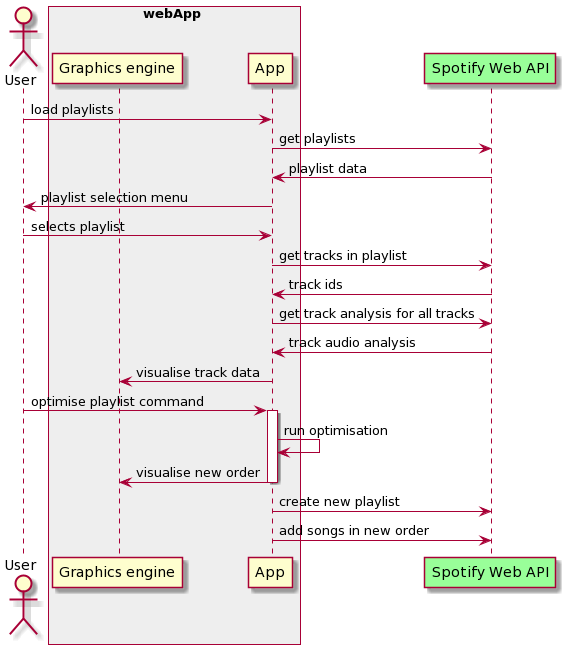

The diagram above was rendered by PlantUML. Its source (embedded in the PNG):
@startuml
Actor User as user
box webApp #EEEEEE
participant "Graphics engine" as vis
participant App as app
end box
participant "Spotify Web API" as api #99FF99

user -> app : load playlists
app -> api : get playlists
api -> app : playlist data
app -> user: playlist selection menu

user -> app : selects playlist
app -> api : get tracks in playlist
api -> app : track ids
app -> api : get track analysis for all tracks 
api -> app : track audio analysis

app -> vis : visualise track data

user -> app : optimise playlist command

activate app
app -> app: run optimisation
app -> vis : visualise new order
deactivate app

app -> api : create new playlist
app -> api : add songs in new order
@enduml